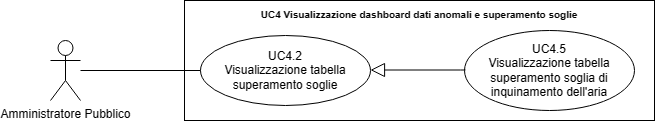

The diagram above was exported from draw.io. Its source (the exported page's mxGraphModel, read from the mxfile embedded in the PNG):
<mxGraphModel dx="21114" dy="543" grid="1" gridSize="10" guides="1" tooltips="1" connect="1" arrows="1" fold="1" page="1" pageScale="1" pageWidth="20000" pageHeight="20000" math="0" shadow="0">
  <root>
    <mxCell id="0" />
    <mxCell id="1" parent="0" />
    <mxCell id="2" value="Amministratore Pubblico" style="shape=umlActor;verticalLabelPosition=bottom;verticalAlign=top;html=1;outlineConnect=0;" vertex="1" parent="1">
      <mxGeometry x="-14444" y="710" width="30" height="60" as="geometry" />
    </mxCell>
    <mxCell id="3" value="&lt;b style=&quot;border-color: var(--border-color);&quot;&gt;&lt;font style=&quot;font-size: 10px;&quot;&gt;UC4 Visualizzazione dashboard dati anomali e superamento soglie&lt;/font&gt;&lt;/b&gt;" style="shape=rect;html=1;verticalAlign=top;fontStyle=1;whiteSpace=wrap;align=center;" vertex="1" parent="1">
      <mxGeometry x="-14310" y="670" width="470" height="120" as="geometry" />
    </mxCell>
    <mxCell id="4" value="UC4.2&lt;br&gt;Visualizzazione tabella superamento soglie" style="ellipse;whiteSpace=wrap;html=1;" vertex="1" parent="1">
      <mxGeometry x="-14294" y="705" width="170" height="70" as="geometry" />
    </mxCell>
    <mxCell id="5" value="" style="edgeStyle=none;html=1;endArrow=none;verticalAlign=bottom;rounded=0;" edge="1" source="2" target="4" parent="1">
      <mxGeometry width="160" relative="1" as="geometry">
        <mxPoint x="-14364" y="785" as="sourcePoint" />
        <mxPoint x="-14204" y="785" as="targetPoint" />
      </mxGeometry>
    </mxCell>
    <mxCell id="6" value="UC4.5&lt;br&gt;Visualizzazione tabella superamento soglia di inquinamento dell'aria" style="ellipse;whiteSpace=wrap;html=1;" vertex="1" parent="1">
      <mxGeometry x="-14030" y="700" width="170" height="80" as="geometry" />
    </mxCell>
    <mxCell id="7" value="" style="edgeStyle=none;html=1;endArrow=block;endFill=0;endSize=12;verticalAlign=bottom;rounded=0;" edge="1" parent="1">
      <mxGeometry width="160" relative="1" as="geometry">
        <mxPoint x="-14029" y="739.5" as="sourcePoint" />
        <mxPoint x="-14124" y="739.5" as="targetPoint" />
        <Array as="points">
          <mxPoint x="-14034" y="739.5" />
        </Array>
      </mxGeometry>
    </mxCell>
  </root>
</mxGraphModel>